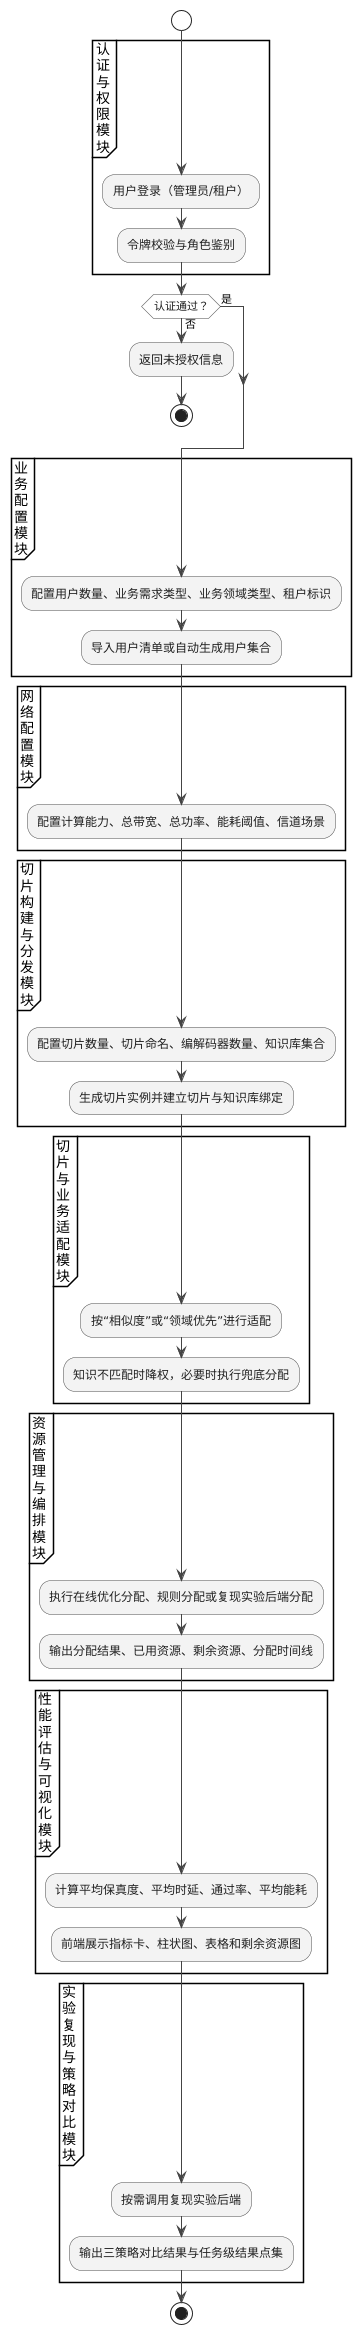

The diagram above was rendered by PlantUML. Its source (embedded in the PNG):
@startuml
skinparam backgroundColor #FFFFFF
skinparam defaultFontName Microsoft YaHei
skinparam shadowing false
skinparam ArrowColor #444444
skinparam ArrowThickness 1
skinparam activity {
  BackgroundColor #F3F3F3
  BorderColor #4A4A4A
  FontColor #222222
  DiamondBackgroundColor #FAFAFA
  DiamondBorderColor #4A4A4A
  StartColor #FFFFFF
  EndColor #FFFFFF
}

start

partition "认\n证\n与\n权\n限\n模\n块" {
  :用户登录（管理员/租户）;
  :令牌校验与角色鉴别;
}

if (认证通过？) then (是)
else (否)
  :返回未授权信息;
  stop
endif

partition "业\n务\n配\n置\n模\n块" {
  :配置用户数量、业务需求类型、业务领域类型、租户标识;
  :导入用户清单或自动生成用户集合;
}

partition "网\n络\n配\n置\n模\n块" {
  :配置计算能力、总带宽、总功率、能耗阈值、信道场景;
}

partition "切\n片\n构\n建\n与\n分\n发\n模\n块" {
  :配置切片数量、切片命名、编解码器数量、知识库集合;
  :生成切片实例并建立切片与知识库绑定;
}

partition "切\n片\n与\n业\n务\n适\n配\n模\n块" {
  :按“相似度”或“领域优先”进行适配;
  :知识不匹配时降权，必要时执行兜底分配;
}

partition "资\n源\n管\n理\n与\n编\n排\n模\n块" {
  :执行在线优化分配、规则分配或复现实验后端分配;
  :输出分配结果、已用资源、剩余资源、分配时间线;
}

partition "性\n能\n评\n估\n与\n可\n视\n化\n模\n块" {
  :计算平均保真度、平均时延、通过率、平均能耗;
  :前端展示指标卡、柱状图、表格和剩余资源图;
}

partition "实\n验\n复\n现\n与\n策\n略\n对\n比\n模\n块" {
  :按需调用复现实验后端;
  :输出三策略对比结果与任务级结果点集;
}

stop
@enduml